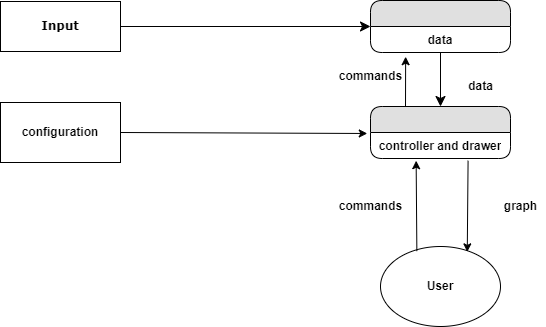

The diagram above was exported from draw.io. Its source (the exported page's mxGraphModel, read from the mxfile embedded in the PNG):
<mxGraphModel dx="1038" dy="579" grid="1" gridSize="10" guides="1" tooltips="1" connect="1" arrows="1" fold="1" page="1" pageScale="1" pageWidth="1100" pageHeight="850" background="none" math="0" shadow="0">
  <root>
    <mxCell id="0" />
    <mxCell id="1" parent="0" />
    <mxCell id="1fdf3b25b50cf41e-27" style="edgeStyle=none;html=1;labelBackgroundColor=none;startFill=0;startSize=8;endFill=1;endSize=8;fontFamily=Verdana;fontSize=12;" parent="1" source="17472293e6e8944d-30" target="1fdf3b25b50cf41e-1" edge="1">
      <mxGeometry relative="1" as="geometry" />
    </mxCell>
    <mxCell id="17472293e6e8944d-30" value="&lt;b&gt;Input&lt;/b&gt;" style="whiteSpace=wrap;html=1;rounded=0;shadow=0;comic=0;labelBackgroundColor=none;strokeWidth=1;fontFamily=Verdana;fontSize=12;align=center;" parent="1" vertex="1">
      <mxGeometry x="60" y="55" width="120" height="50" as="geometry" />
    </mxCell>
    <mxCell id="1fdf3b25b50cf41e-29" style="edgeStyle=none;html=1;labelBackgroundColor=none;startFill=0;startSize=8;endFill=1;endSize=8;fontFamily=Verdana;fontSize=12;" parent="1" source="1fdf3b25b50cf41e-1" target="7V6R_DAzZn0u6VDAfqSP-1" edge="1">
      <mxGeometry relative="1" as="geometry">
        <mxPoint x="500" y="154" as="targetPoint" />
      </mxGeometry>
    </mxCell>
    <mxCell id="1fdf3b25b50cf41e-1" value="" style="swimlane;html=1;fontStyle=0;childLayout=stackLayout;horizontal=1;startSize=26;fillColor=#e0e0e0;horizontalStack=0;resizeParent=1;resizeLast=0;collapsible=1;marginBottom=0;swimlaneFillColor=#ffffff;align=center;rounded=1;shadow=0;comic=0;labelBackgroundColor=none;strokeWidth=1;fontFamily=Verdana;fontSize=12" parent="1" vertex="1">
      <mxGeometry x="430" y="54" width="140" height="52" as="geometry" />
    </mxCell>
    <mxCell id="1fdf3b25b50cf41e-2" value="&lt;b&gt;data&lt;/b&gt;" style="text;html=1;strokeColor=none;fillColor=none;spacingLeft=4;spacingRight=4;whiteSpace=wrap;overflow=hidden;rotatable=0;points=[[0,0.5],[1,0.5]];portConstraint=eastwest;align=center;" parent="1fdf3b25b50cf41e-1" vertex="1">
      <mxGeometry y="26" width="140" height="26" as="geometry" />
    </mxCell>
    <mxCell id="7V6R_DAzZn0u6VDAfqSP-1" value="" style="swimlane;html=1;fontStyle=0;childLayout=stackLayout;horizontal=1;startSize=26;fillColor=#e0e0e0;horizontalStack=0;resizeParent=1;resizeLast=0;collapsible=1;marginBottom=0;swimlaneFillColor=#ffffff;align=center;rounded=1;shadow=0;comic=0;labelBackgroundColor=none;strokeWidth=1;fontFamily=Verdana;fontSize=12" parent="1" vertex="1">
      <mxGeometry x="430" y="160" width="140" height="52" as="geometry" />
    </mxCell>
    <mxCell id="7V6R_DAzZn0u6VDAfqSP-2" value="&lt;b&gt;controller and drawer&lt;/b&gt;" style="text;html=1;strokeColor=none;fillColor=none;spacingLeft=4;spacingRight=4;whiteSpace=wrap;overflow=hidden;rotatable=0;points=[[0,0.5],[1,0.5]];portConstraint=eastwest;align=center;" parent="7V6R_DAzZn0u6VDAfqSP-1" vertex="1">
      <mxGeometry y="26" width="140" height="26" as="geometry" />
    </mxCell>
    <mxCell id="7V6R_DAzZn0u6VDAfqSP-3" value="&lt;b&gt;configuration&lt;/b&gt;" style="rounded=0;whiteSpace=wrap;html=1;" parent="1" vertex="1">
      <mxGeometry x="60" y="156" width="120" height="60" as="geometry" />
    </mxCell>
    <mxCell id="7V6R_DAzZn0u6VDAfqSP-4" value="" style="endArrow=classic;html=1;rounded=0;exitX=1;exitY=0.5;exitDx=0;exitDy=0;entryX=-0.023;entryY=0.038;entryDx=0;entryDy=0;entryPerimeter=0;" parent="1" source="7V6R_DAzZn0u6VDAfqSP-3" target="7V6R_DAzZn0u6VDAfqSP-2" edge="1">
      <mxGeometry width="50" height="50" relative="1" as="geometry">
        <mxPoint x="430" y="140" as="sourcePoint" />
        <mxPoint x="480" y="90" as="targetPoint" />
      </mxGeometry>
    </mxCell>
    <mxCell id="7V6R_DAzZn0u6VDAfqSP-8" value="&lt;b&gt;User&lt;/b&gt;" style="ellipse;whiteSpace=wrap;html=1;" parent="1" vertex="1">
      <mxGeometry x="440" y="300" width="120" height="80" as="geometry" />
    </mxCell>
    <mxCell id="7V6R_DAzZn0u6VDAfqSP-10" value="" style="endArrow=classic;html=1;rounded=0;exitX=0.303;exitY=0.058;exitDx=0;exitDy=0;exitPerimeter=0;entryX=0.326;entryY=1.085;entryDx=0;entryDy=0;entryPerimeter=0;" parent="1" source="7V6R_DAzZn0u6VDAfqSP-8" target="7V6R_DAzZn0u6VDAfqSP-2" edge="1">
      <mxGeometry width="50" height="50" relative="1" as="geometry">
        <mxPoint x="430" y="140" as="sourcePoint" />
        <mxPoint x="480" y="90" as="targetPoint" />
      </mxGeometry>
    </mxCell>
    <mxCell id="7V6R_DAzZn0u6VDAfqSP-11" value="&lt;b&gt;commands&lt;/b&gt;" style="text;html=1;align=center;verticalAlign=middle;resizable=0;points=[];autosize=1;strokeColor=none;fillColor=none;" parent="1" vertex="1">
      <mxGeometry x="390" y="250" width="80" height="20" as="geometry" />
    </mxCell>
    <mxCell id="7V6R_DAzZn0u6VDAfqSP-12" value="" style="endArrow=classic;html=1;rounded=0;exitX=0.697;exitY=1.085;exitDx=0;exitDy=0;exitPerimeter=0;entryX=0.723;entryY=0.067;entryDx=0;entryDy=0;entryPerimeter=0;" parent="1" source="7V6R_DAzZn0u6VDAfqSP-2" target="7V6R_DAzZn0u6VDAfqSP-8" edge="1">
      <mxGeometry width="50" height="50" relative="1" as="geometry">
        <mxPoint x="430" y="140" as="sourcePoint" />
        <mxPoint x="480" y="90" as="targetPoint" />
      </mxGeometry>
    </mxCell>
    <mxCell id="7V6R_DAzZn0u6VDAfqSP-13" value="&lt;b&gt;graph&lt;br&gt;&lt;/b&gt;" style="text;html=1;align=center;verticalAlign=middle;resizable=0;points=[];autosize=1;strokeColor=none;fillColor=none;" parent="1" vertex="1">
      <mxGeometry x="555" y="250" width="50" height="20" as="geometry" />
    </mxCell>
    <mxCell id="RHhxqkdTaWwHfkb9Mgy7-1" value="&lt;b&gt;data&lt;/b&gt;" style="text;html=1;align=center;verticalAlign=middle;resizable=0;points=[];autosize=1;strokeColor=none;fillColor=none;" vertex="1" parent="1">
      <mxGeometry x="520" y="130" width="40" height="20" as="geometry" />
    </mxCell>
    <mxCell id="RHhxqkdTaWwHfkb9Mgy7-2" value="" style="endArrow=classic;html=1;rounded=0;exitX=0.25;exitY=0;exitDx=0;exitDy=0;entryX=0.251;entryY=1.162;entryDx=0;entryDy=0;entryPerimeter=0;" edge="1" parent="1" source="7V6R_DAzZn0u6VDAfqSP-1" target="1fdf3b25b50cf41e-2">
      <mxGeometry width="50" height="50" relative="1" as="geometry">
        <mxPoint x="500" y="320" as="sourcePoint" />
        <mxPoint x="550" y="270" as="targetPoint" />
      </mxGeometry>
    </mxCell>
    <mxCell id="RHhxqkdTaWwHfkb9Mgy7-3" value="&lt;b&gt;commands&lt;/b&gt;" style="text;html=1;align=center;verticalAlign=middle;resizable=0;points=[];autosize=1;strokeColor=none;fillColor=none;" vertex="1" parent="1">
      <mxGeometry x="390" y="120" width="80" height="20" as="geometry" />
    </mxCell>
  </root>
</mxGraphModel>